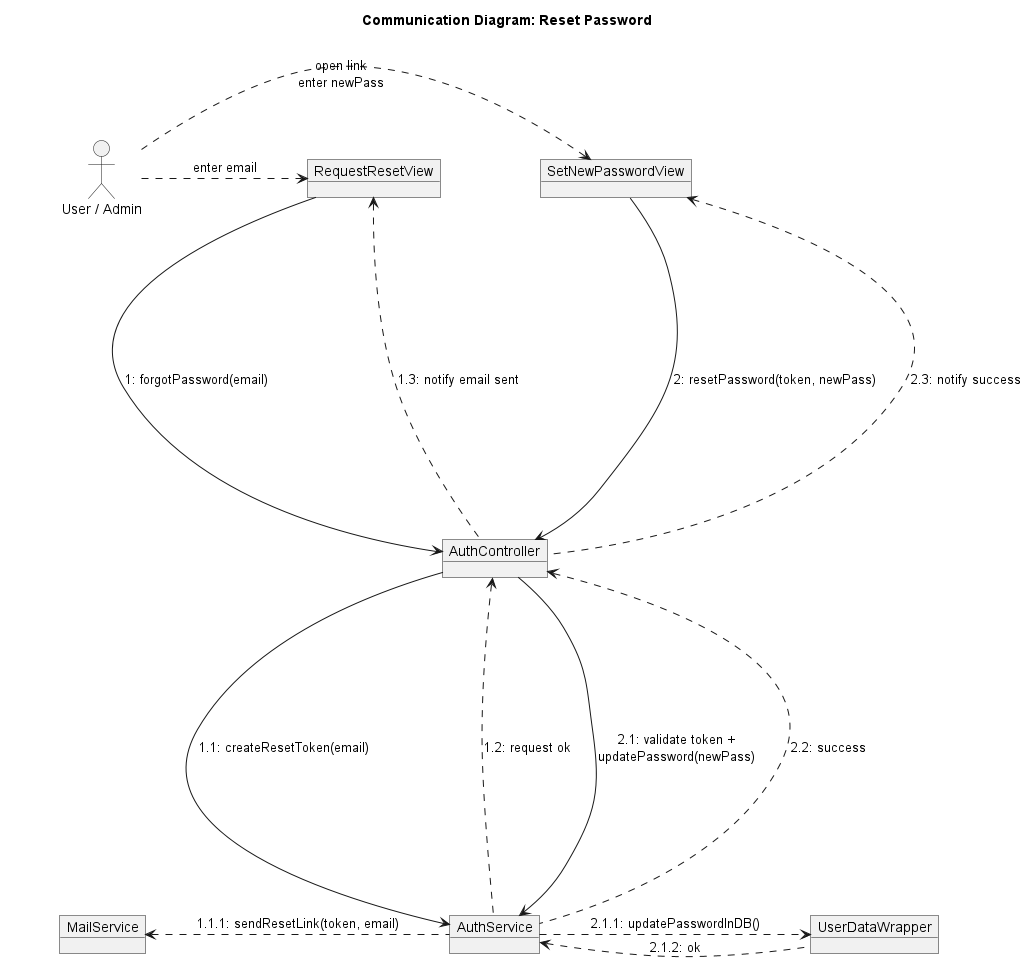

The diagram above was rendered by PlantUML. Its source (embedded in the PNG):
@startuml
title Communication Diagram: Reset Password

skinparam shadowing false
allow_mixing
skinparam linestyle default
skinparam nodesep 100
skinparam ranksep 100

' --- 1. Participants ---
actor "User / Admin" as User
object "RequestResetView" as ReqView
object "SetNewPasswordView" as SetView
object "AuthController" as Controller
object "AuthService" as Service
object "MailService" as Mail
object "UserDataWrapper" as UserDB

' --- 2. Layout Skeleton ---
' User ở trên cùng, Controller ở giữa, 2 View 2 bên
ReqView -[hidden]right- User
User -[hidden]right- SetView

ReqView -[hidden]down- Controller
SetView -[hidden]down- Controller

Controller -[hidden]down- Service
Service -[hidden]left- Mail
Service -[hidden]right- UserDB

' --- 3. Messages ---

' == Flow 1: Request Token ==
User ..> ReqView : enter email
ReqView ----> Controller : 1: forgotPassword(email)
Controller ----> Service : 1.1: createResetToken(email)
Service .left.> Mail : 1.1.1: sendResetLink(token, email)
Service .up.> Controller : 1.2: request ok
Controller .up.> ReqView : 1.3: notify email sent

' == Flow 2: Set New Password ==
User ..> SetView : open link\nenter newPass
SetView ----> Controller : 2: resetPassword(token, newPass)
Controller ----> Service : 2.1: validate token +\nupdatePassword(newPass)
Service .right.> UserDB : 2.1.1: updatePasswordInDB()
UserDB .left.> Service : 2.1.2: ok
Service .up.> Controller : 2.2: success
Controller .up.> SetView : 2.3: notify success

@enduml